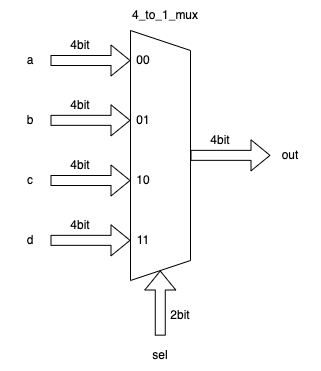

The diagram above was exported from draw.io. Its source (the exported page's mxGraphModel, read from the mxfile embedded in the PNG):
<mxGraphModel dx="1426" dy="905" grid="1" gridSize="10" guides="1" tooltips="1" connect="1" arrows="1" fold="1" page="1" pageScale="1" pageWidth="827" pageHeight="1169" math="0" shadow="0">
  <root>
    <mxCell id="6jvkQJT-eImz3H643e0t-0" />
    <mxCell id="6jvkQJT-eImz3H643e0t-1" parent="6jvkQJT-eImz3H643e0t-0" />
    <mxCell id="6jvkQJT-eImz3H643e0t-2" value="" style="shape=trapezoid;perimeter=trapezoidPerimeter;whiteSpace=wrap;html=1;fixedSize=1;rotation=90;" parent="6jvkQJT-eImz3H643e0t-1" vertex="1">
      <mxGeometry x="265" y="425" width="250" height="60" as="geometry" />
    </mxCell>
    <mxCell id="6jvkQJT-eImz3H643e0t-3" value="" style="shape=flexArrow;endArrow=classic;html=1;rounded=0;" parent="6jvkQJT-eImz3H643e0t-1" edge="1">
      <mxGeometry width="50" height="50" relative="1" as="geometry">
        <mxPoint x="280" y="360" as="sourcePoint" />
        <mxPoint x="360" y="360" as="targetPoint" />
      </mxGeometry>
    </mxCell>
    <mxCell id="6jvkQJT-eImz3H643e0t-4" value="" style="shape=flexArrow;endArrow=classic;html=1;rounded=0;" parent="6jvkQJT-eImz3H643e0t-1" edge="1">
      <mxGeometry width="50" height="50" relative="1" as="geometry">
        <mxPoint x="280" y="419.85" as="sourcePoint" />
        <mxPoint x="360" y="419.85" as="targetPoint" />
      </mxGeometry>
    </mxCell>
    <mxCell id="6jvkQJT-eImz3H643e0t-5" value="" style="shape=flexArrow;endArrow=classic;html=1;rounded=0;" parent="6jvkQJT-eImz3H643e0t-1" edge="1">
      <mxGeometry width="50" height="50" relative="1" as="geometry">
        <mxPoint x="280" y="480" as="sourcePoint" />
        <mxPoint x="360" y="480" as="targetPoint" />
      </mxGeometry>
    </mxCell>
    <mxCell id="6jvkQJT-eImz3H643e0t-6" value="" style="shape=flexArrow;endArrow=classic;html=1;rounded=0;" parent="6jvkQJT-eImz3H643e0t-1" edge="1">
      <mxGeometry width="50" height="50" relative="1" as="geometry">
        <mxPoint x="280" y="539.8500000000001" as="sourcePoint" />
        <mxPoint x="360" y="539.8500000000001" as="targetPoint" />
      </mxGeometry>
    </mxCell>
    <mxCell id="6jvkQJT-eImz3H643e0t-7" value="" style="shape=flexArrow;endArrow=classic;html=1;rounded=0;" parent="6jvkQJT-eImz3H643e0t-1" edge="1">
      <mxGeometry width="50" height="50" relative="1" as="geometry">
        <mxPoint x="420" y="454.85" as="sourcePoint" />
        <mxPoint x="500" y="454.85" as="targetPoint" />
      </mxGeometry>
    </mxCell>
    <mxCell id="6jvkQJT-eImz3H643e0t-8" value="a" style="text;html=1;strokeColor=none;fillColor=none;align=center;verticalAlign=middle;whiteSpace=wrap;rounded=0;" parent="6jvkQJT-eImz3H643e0t-1" vertex="1">
      <mxGeometry x="230" y="345" width="60" height="30" as="geometry" />
    </mxCell>
    <mxCell id="6jvkQJT-eImz3H643e0t-9" value="b" style="text;html=1;strokeColor=none;fillColor=none;align=center;verticalAlign=middle;whiteSpace=wrap;rounded=0;" parent="6jvkQJT-eImz3H643e0t-1" vertex="1">
      <mxGeometry x="230" y="405" width="60" height="30" as="geometry" />
    </mxCell>
    <mxCell id="6jvkQJT-eImz3H643e0t-10" value="c" style="text;html=1;strokeColor=none;fillColor=none;align=center;verticalAlign=middle;whiteSpace=wrap;rounded=0;" parent="6jvkQJT-eImz3H643e0t-1" vertex="1">
      <mxGeometry x="230" y="465" width="60" height="30" as="geometry" />
    </mxCell>
    <mxCell id="6jvkQJT-eImz3H643e0t-11" value="d" style="text;html=1;strokeColor=none;fillColor=none;align=center;verticalAlign=middle;whiteSpace=wrap;rounded=0;" parent="6jvkQJT-eImz3H643e0t-1" vertex="1">
      <mxGeometry x="230" y="525" width="60" height="30" as="geometry" />
    </mxCell>
    <mxCell id="6jvkQJT-eImz3H643e0t-12" value="out" style="text;html=1;strokeColor=none;fillColor=none;align=center;verticalAlign=middle;whiteSpace=wrap;rounded=0;" parent="6jvkQJT-eImz3H643e0t-1" vertex="1">
      <mxGeometry x="490" y="440" width="60" height="30" as="geometry" />
    </mxCell>
    <mxCell id="6jvkQJT-eImz3H643e0t-13" value="" style="shape=flexArrow;endArrow=classic;html=1;rounded=0;" parent="6jvkQJT-eImz3H643e0t-1" edge="1">
      <mxGeometry width="50" height="50" relative="1" as="geometry">
        <mxPoint x="389.77" y="635.15" as="sourcePoint" />
        <mxPoint x="389.77" y="570" as="targetPoint" />
      </mxGeometry>
    </mxCell>
    <mxCell id="6jvkQJT-eImz3H643e0t-14" value="sel" style="text;html=1;strokeColor=none;fillColor=none;align=center;verticalAlign=middle;whiteSpace=wrap;rounded=0;" parent="6jvkQJT-eImz3H643e0t-1" vertex="1">
      <mxGeometry x="360" y="640" width="60" height="30" as="geometry" />
    </mxCell>
    <mxCell id="6jvkQJT-eImz3H643e0t-15" value="4bit" style="text;html=1;strokeColor=none;fillColor=none;align=center;verticalAlign=middle;whiteSpace=wrap;rounded=0;" parent="6jvkQJT-eImz3H643e0t-1" vertex="1">
      <mxGeometry x="280" y="330" width="60" height="30" as="geometry" />
    </mxCell>
    <mxCell id="6jvkQJT-eImz3H643e0t-16" value="4bit" style="text;html=1;strokeColor=none;fillColor=none;align=center;verticalAlign=middle;whiteSpace=wrap;rounded=0;" parent="6jvkQJT-eImz3H643e0t-1" vertex="1">
      <mxGeometry x="280" y="390" width="60" height="30" as="geometry" />
    </mxCell>
    <mxCell id="6jvkQJT-eImz3H643e0t-17" value="4bit" style="text;html=1;strokeColor=none;fillColor=none;align=center;verticalAlign=middle;whiteSpace=wrap;rounded=0;" parent="6jvkQJT-eImz3H643e0t-1" vertex="1">
      <mxGeometry x="280" y="450" width="60" height="30" as="geometry" />
    </mxCell>
    <mxCell id="6jvkQJT-eImz3H643e0t-18" value="4bit" style="text;html=1;strokeColor=none;fillColor=none;align=center;verticalAlign=middle;whiteSpace=wrap;rounded=0;" parent="6jvkQJT-eImz3H643e0t-1" vertex="1">
      <mxGeometry x="280" y="510" width="60" height="30" as="geometry" />
    </mxCell>
    <mxCell id="6jvkQJT-eImz3H643e0t-19" value="4bit" style="text;html=1;strokeColor=none;fillColor=none;align=center;verticalAlign=middle;whiteSpace=wrap;rounded=0;" parent="6jvkQJT-eImz3H643e0t-1" vertex="1">
      <mxGeometry x="420" y="425" width="60" height="30" as="geometry" />
    </mxCell>
    <mxCell id="6jvkQJT-eImz3H643e0t-20" value="2bit" style="text;html=1;strokeColor=none;fillColor=none;align=center;verticalAlign=middle;whiteSpace=wrap;rounded=0;" parent="6jvkQJT-eImz3H643e0t-1" vertex="1">
      <mxGeometry x="380" y="600" width="60" height="30" as="geometry" />
    </mxCell>
    <mxCell id="6jvkQJT-eImz3H643e0t-21" value="00" style="text;html=1;strokeColor=none;fillColor=none;align=center;verticalAlign=middle;whiteSpace=wrap;rounded=0;" parent="6jvkQJT-eImz3H643e0t-1" vertex="1">
      <mxGeometry x="343" y="345" width="60" height="30" as="geometry" />
    </mxCell>
    <mxCell id="6jvkQJT-eImz3H643e0t-22" value="01" style="text;html=1;strokeColor=none;fillColor=none;align=center;verticalAlign=middle;whiteSpace=wrap;rounded=0;" parent="6jvkQJT-eImz3H643e0t-1" vertex="1">
      <mxGeometry x="343" y="405" width="60" height="30" as="geometry" />
    </mxCell>
    <mxCell id="6jvkQJT-eImz3H643e0t-23" value="10" style="text;html=1;strokeColor=none;fillColor=none;align=center;verticalAlign=middle;whiteSpace=wrap;rounded=0;" parent="6jvkQJT-eImz3H643e0t-1" vertex="1">
      <mxGeometry x="343" y="465" width="60" height="30" as="geometry" />
    </mxCell>
    <mxCell id="6jvkQJT-eImz3H643e0t-24" value="11" style="text;html=1;strokeColor=none;fillColor=none;align=center;verticalAlign=middle;whiteSpace=wrap;rounded=0;" parent="6jvkQJT-eImz3H643e0t-1" vertex="1">
      <mxGeometry x="343" y="525" width="60" height="30" as="geometry" />
    </mxCell>
    <mxCell id="f7MJv5-1fQ_MnJxpXRwA-0" value="4_to_1_mux" style="text;html=1;strokeColor=none;fillColor=none;align=left;verticalAlign=middle;whiteSpace=wrap;rounded=0;" parent="6jvkQJT-eImz3H643e0t-1" vertex="1">
      <mxGeometry x="360" y="300" width="90" height="30" as="geometry" />
    </mxCell>
  </root>
</mxGraphModel>